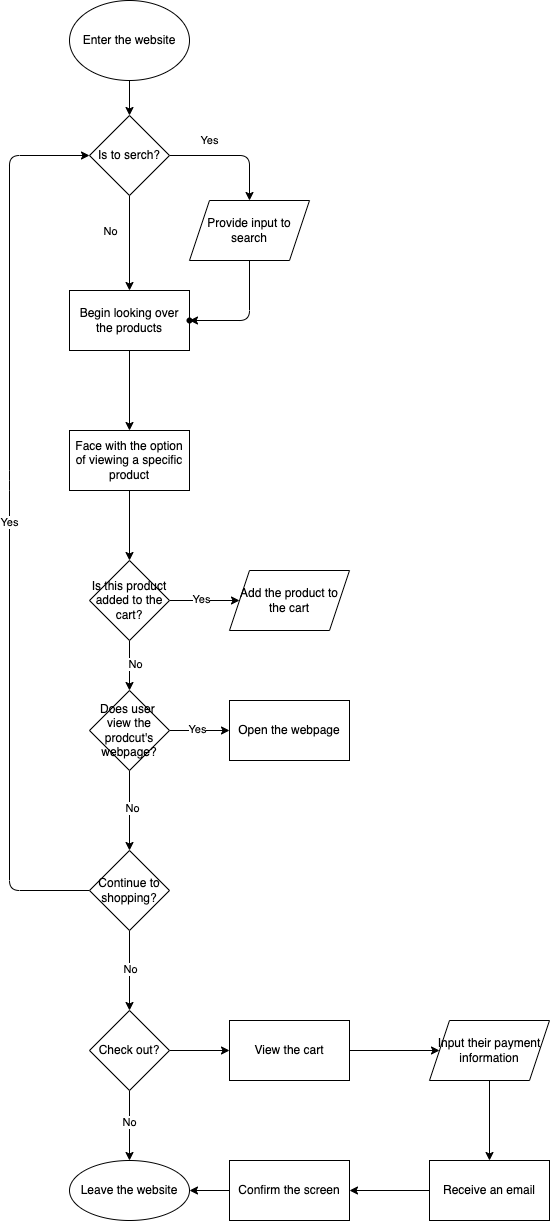

The diagram above was exported from draw.io. Its source (the exported page's mxGraphModel, read from the mxfile embedded in the PNG):
<mxGraphModel dx="599" dy="835" grid="1" gridSize="10" guides="1" tooltips="1" connect="1" arrows="1" fold="1" page="1" pageScale="1" pageWidth="827" pageHeight="1169" math="0" shadow="0">
  <root>
    <mxCell id="0" />
    <mxCell id="1" parent="0" />
    <mxCell id="2" value="Enter the website" style="ellipse;whiteSpace=wrap;html=1;" vertex="1" parent="1">
      <mxGeometry x="180" width="120" height="80" as="geometry" />
    </mxCell>
    <mxCell id="6" value="Yes" style="edgeStyle=none;html=1;entryX=0.5;entryY=0;entryDx=0;entryDy=0;exitX=1;exitY=0.5;exitDx=0;exitDy=0;" edge="1" parent="1" source="3" target="4">
      <mxGeometry x="-0.36" y="15" relative="1" as="geometry">
        <Array as="points">
          <mxPoint x="360" y="155" />
        </Array>
        <mxPoint as="offset" />
      </mxGeometry>
    </mxCell>
    <mxCell id="10" value="" style="edgeStyle=none;html=1;" edge="1" parent="1" source="3" target="7">
      <mxGeometry relative="1" as="geometry" />
    </mxCell>
    <mxCell id="11" value="No" style="edgeLabel;html=1;align=center;verticalAlign=middle;resizable=0;points=[];" vertex="1" connectable="0" parent="10">
      <mxGeometry x="-0.4611" relative="1" as="geometry">
        <mxPoint x="-20" y="9" as="offset" />
      </mxGeometry>
    </mxCell>
    <mxCell id="3" value="Is to serch?" style="rhombus;whiteSpace=wrap;html=1;" vertex="1" parent="1">
      <mxGeometry x="200" y="115" width="80" height="80" as="geometry" />
    </mxCell>
    <mxCell id="9" value="" style="edgeStyle=none;html=1;" edge="1" parent="1" source="4" target="8">
      <mxGeometry relative="1" as="geometry">
        <Array as="points">
          <mxPoint x="360" y="320" />
        </Array>
      </mxGeometry>
    </mxCell>
    <mxCell id="4" value="Provide input to search" style="shape=parallelogram;perimeter=parallelogramPerimeter;whiteSpace=wrap;html=1;fixedSize=1;" vertex="1" parent="1">
      <mxGeometry x="300" y="200" width="120" height="60" as="geometry" />
    </mxCell>
    <mxCell id="5" value="" style="endArrow=classic;html=1;entryX=0.5;entryY=0;entryDx=0;entryDy=0;exitX=0.5;exitY=1;exitDx=0;exitDy=0;" edge="1" parent="1" source="2" target="3">
      <mxGeometry width="50" height="50" relative="1" as="geometry">
        <mxPoint x="210" y="50" as="sourcePoint" />
        <mxPoint x="260" as="targetPoint" />
      </mxGeometry>
    </mxCell>
    <mxCell id="13" value="" style="edgeStyle=none;html=1;" edge="1" parent="1" source="7" target="12">
      <mxGeometry relative="1" as="geometry" />
    </mxCell>
    <mxCell id="7" value="Begin looking over the products" style="rounded=0;whiteSpace=wrap;html=1;" vertex="1" parent="1">
      <mxGeometry x="180" y="290" width="120" height="60" as="geometry" />
    </mxCell>
    <mxCell id="8" value="" style="shape=waypoint;sketch=0;size=6;pointerEvents=1;points=[];fillColor=default;resizable=0;rotatable=0;perimeter=centerPerimeter;snapToPoint=1;" vertex="1" parent="1">
      <mxGeometry x="280" y="300" width="40" height="40" as="geometry" />
    </mxCell>
    <mxCell id="15" value="" style="edgeStyle=none;html=1;" edge="1" parent="1" source="12" target="14">
      <mxGeometry relative="1" as="geometry" />
    </mxCell>
    <mxCell id="12" value="Face with the option of viewing a specific product" style="whiteSpace=wrap;html=1;rounded=0;" vertex="1" parent="1">
      <mxGeometry x="180" y="430" width="120" height="60" as="geometry" />
    </mxCell>
    <mxCell id="17" value="" style="edgeStyle=none;html=1;" edge="1" parent="1" source="14" target="16">
      <mxGeometry relative="1" as="geometry" />
    </mxCell>
    <mxCell id="19" value="Yes" style="edgeLabel;html=1;align=center;verticalAlign=middle;resizable=0;points=[];" vertex="1" connectable="0" parent="17">
      <mxGeometry x="-0.1255" y="2" relative="1" as="geometry">
        <mxPoint as="offset" />
      </mxGeometry>
    </mxCell>
    <mxCell id="22" value="" style="edgeStyle=none;html=1;" edge="1" parent="1" source="14" target="20">
      <mxGeometry relative="1" as="geometry" />
    </mxCell>
    <mxCell id="26" value="No" style="edgeLabel;html=1;align=center;verticalAlign=middle;resizable=0;points=[];" vertex="1" connectable="0" parent="22">
      <mxGeometry x="-0.064" y="5" relative="1" as="geometry">
        <mxPoint as="offset" />
      </mxGeometry>
    </mxCell>
    <mxCell id="14" value="Is this product added to the cart?" style="rhombus;whiteSpace=wrap;html=1;rounded=0;" vertex="1" parent="1">
      <mxGeometry x="200" y="560" width="80" height="80" as="geometry" />
    </mxCell>
    <mxCell id="16" value="Add the product to the cart" style="shape=parallelogram;perimeter=parallelogramPerimeter;whiteSpace=wrap;html=1;fixedSize=1;rounded=0;" vertex="1" parent="1">
      <mxGeometry x="340" y="570" width="120" height="60" as="geometry" />
    </mxCell>
    <mxCell id="24" value="" style="edgeStyle=none;html=1;" edge="1" parent="1" source="20" target="23">
      <mxGeometry relative="1" as="geometry" />
    </mxCell>
    <mxCell id="25" value="Yes" style="edgeLabel;html=1;align=center;verticalAlign=middle;resizable=0;points=[];" vertex="1" connectable="0" parent="24">
      <mxGeometry x="-0.1131" y="2" relative="1" as="geometry">
        <mxPoint as="offset" />
      </mxGeometry>
    </mxCell>
    <mxCell id="28" value="" style="edgeStyle=none;html=1;" edge="1" parent="1" source="20" target="27">
      <mxGeometry relative="1" as="geometry" />
    </mxCell>
    <mxCell id="30" value="No" style="edgeLabel;html=1;align=center;verticalAlign=middle;resizable=0;points=[];" vertex="1" connectable="0" parent="28">
      <mxGeometry x="-0.075" y="2" relative="1" as="geometry">
        <mxPoint as="offset" />
      </mxGeometry>
    </mxCell>
    <mxCell id="20" value="Does user&amp;nbsp; view the prodcut's webpage?" style="rhombus;whiteSpace=wrap;html=1;rounded=0;" vertex="1" parent="1">
      <mxGeometry x="200" y="690" width="80" height="80" as="geometry" />
    </mxCell>
    <mxCell id="23" value="Open the webpage" style="whiteSpace=wrap;html=1;rounded=0;" vertex="1" parent="1">
      <mxGeometry x="340" y="700" width="120" height="60" as="geometry" />
    </mxCell>
    <mxCell id="29" value="Yes" style="edgeStyle=none;html=1;entryX=0;entryY=0.5;entryDx=0;entryDy=0;" edge="1" parent="1" source="27" target="3">
      <mxGeometry relative="1" as="geometry">
        <Array as="points">
          <mxPoint x="120" y="890" />
          <mxPoint x="120" y="480" />
          <mxPoint x="120" y="155" />
        </Array>
      </mxGeometry>
    </mxCell>
    <mxCell id="34" value="" style="edgeStyle=none;html=1;" edge="1" parent="1" source="27" target="33">
      <mxGeometry relative="1" as="geometry" />
    </mxCell>
    <mxCell id="38" value="No" style="edgeLabel;html=1;align=center;verticalAlign=middle;resizable=0;points=[];" vertex="1" connectable="0" parent="34">
      <mxGeometry x="-0.04" relative="1" as="geometry">
        <mxPoint as="offset" />
      </mxGeometry>
    </mxCell>
    <mxCell id="27" value="Continue to shopping?" style="rhombus;whiteSpace=wrap;html=1;rounded=0;" vertex="1" parent="1">
      <mxGeometry x="200" y="850" width="80" height="80" as="geometry" />
    </mxCell>
    <mxCell id="36" value="" style="edgeStyle=none;html=1;" edge="1" parent="1" source="33" target="35">
      <mxGeometry relative="1" as="geometry" />
    </mxCell>
    <mxCell id="37" value="No" style="edgeLabel;html=1;align=center;verticalAlign=middle;resizable=0;points=[];" vertex="1" connectable="0" parent="36">
      <mxGeometry x="-0.1022" y="-1" relative="1" as="geometry">
        <mxPoint as="offset" />
      </mxGeometry>
    </mxCell>
    <mxCell id="40" value="" style="edgeStyle=none;html=1;" edge="1" parent="1" source="33" target="39">
      <mxGeometry relative="1" as="geometry" />
    </mxCell>
    <mxCell id="33" value="Check out?" style="rhombus;whiteSpace=wrap;html=1;rounded=0;" vertex="1" parent="1">
      <mxGeometry x="200" y="1010" width="80" height="80" as="geometry" />
    </mxCell>
    <mxCell id="35" value="Leave the website" style="ellipse;whiteSpace=wrap;html=1;rounded=0;" vertex="1" parent="1">
      <mxGeometry x="180" y="1160" width="120" height="60" as="geometry" />
    </mxCell>
    <mxCell id="42" value="" style="edgeStyle=none;html=1;" edge="1" parent="1" source="39" target="41">
      <mxGeometry relative="1" as="geometry" />
    </mxCell>
    <mxCell id="39" value="View the cart" style="whiteSpace=wrap;html=1;rounded=0;" vertex="1" parent="1">
      <mxGeometry x="340" y="1020" width="120" height="60" as="geometry" />
    </mxCell>
    <mxCell id="44" value="" style="edgeStyle=none;html=1;" edge="1" parent="1" source="41" target="43">
      <mxGeometry relative="1" as="geometry" />
    </mxCell>
    <mxCell id="41" value="Input their payment information" style="shape=parallelogram;perimeter=parallelogramPerimeter;whiteSpace=wrap;html=1;fixedSize=1;rounded=0;" vertex="1" parent="1">
      <mxGeometry x="540" y="1020" width="120" height="60" as="geometry" />
    </mxCell>
    <mxCell id="46" value="" style="edgeStyle=none;html=1;" edge="1" parent="1" source="43" target="45">
      <mxGeometry relative="1" as="geometry" />
    </mxCell>
    <mxCell id="43" value="Receive an email" style="whiteSpace=wrap;html=1;rounded=0;" vertex="1" parent="1">
      <mxGeometry x="540" y="1160" width="120" height="60" as="geometry" />
    </mxCell>
    <mxCell id="47" value="" style="edgeStyle=none;html=1;" edge="1" parent="1" source="45" target="35">
      <mxGeometry relative="1" as="geometry" />
    </mxCell>
    <mxCell id="45" value="Confirm the screen" style="whiteSpace=wrap;html=1;rounded=0;" vertex="1" parent="1">
      <mxGeometry x="340" y="1160" width="120" height="60" as="geometry" />
    </mxCell>
  </root>
</mxGraphModel>